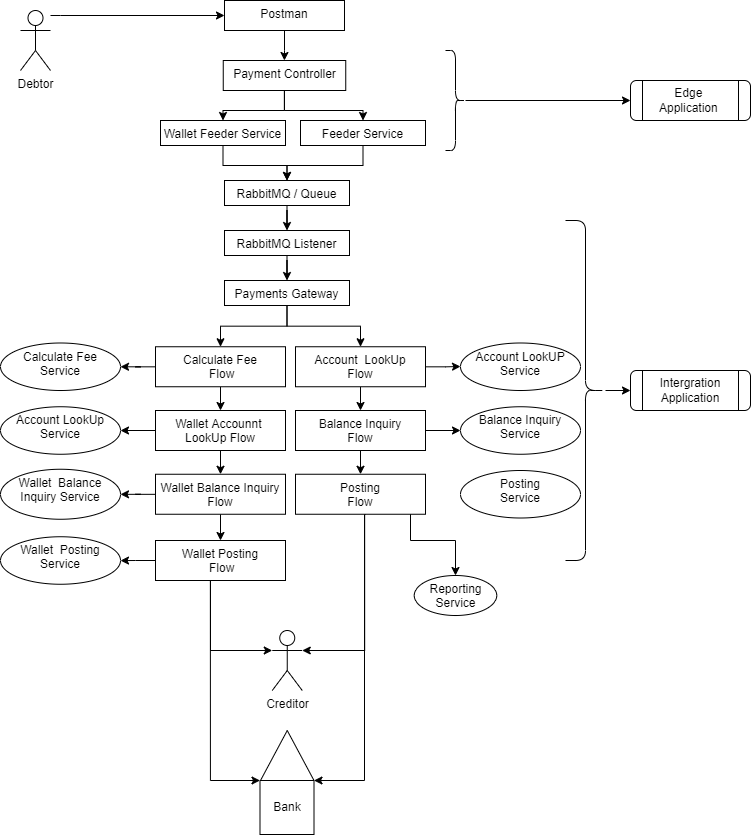

The diagram above was exported from draw.io. Its source (the exported page's mxGraphModel, read from the mxfile embedded in the PNG):
<mxGraphModel dx="1525" dy="861" grid="1" gridSize="10" guides="1" tooltips="1" connect="1" arrows="1" fold="1" page="1" pageScale="1" pageWidth="827" pageHeight="1169" math="0" shadow="0">
  <root>
    <mxCell id="yKMdwrJ-C4qZJJlyHl7z-0" />
    <mxCell id="yKMdwrJ-C4qZJJlyHl7z-1" parent="yKMdwrJ-C4qZJJlyHl7z-0" />
    <mxCell id="RSftLVoAcrQitUVv5nCM-0" value="" style="edgeStyle=orthogonalEdgeStyle;rounded=0;orthogonalLoop=1;jettySize=auto;html=1;" edge="1" parent="yKMdwrJ-C4qZJJlyHl7z-1" target="RSftLVoAcrQitUVv5nCM-4">
      <mxGeometry relative="1" as="geometry">
        <mxPoint x="120" y="25" as="sourcePoint" />
        <Array as="points">
          <mxPoint x="130" y="25" />
        </Array>
      </mxGeometry>
    </mxCell>
    <mxCell id="RSftLVoAcrQitUVv5nCM-1" value="Debtor&lt;br&gt;" style="shape=umlActor;verticalLabelPosition=bottom;verticalAlign=top;html=1;outlineConnect=0;" vertex="1" parent="yKMdwrJ-C4qZJJlyHl7z-1">
      <mxGeometry x="90" y="20" width="30" height="60" as="geometry" />
    </mxCell>
    <mxCell id="RSftLVoAcrQitUVv5nCM-2" value="Creditor&lt;br&gt;" style="shape=umlActor;verticalLabelPosition=bottom;verticalAlign=top;html=1;outlineConnect=0;" vertex="1" parent="yKMdwrJ-C4qZJJlyHl7z-1">
      <mxGeometry x="341.75" y="640" width="30" height="60" as="geometry" />
    </mxCell>
    <mxCell id="RSftLVoAcrQitUVv5nCM-3" value="" style="edgeStyle=orthogonalEdgeStyle;rounded=0;orthogonalLoop=1;jettySize=auto;html=1;" edge="1" parent="yKMdwrJ-C4qZJJlyHl7z-1" source="RSftLVoAcrQitUVv5nCM-4" target="RSftLVoAcrQitUVv5nCM-6">
      <mxGeometry relative="1" as="geometry" />
    </mxCell>
    <mxCell id="RSftLVoAcrQitUVv5nCM-4" value="Postman&lt;br&gt;" style="whiteSpace=wrap;html=1;verticalAlign=top;" vertex="1" parent="yKMdwrJ-C4qZJJlyHl7z-1">
      <mxGeometry x="294" y="10" width="120" height="30" as="geometry" />
    </mxCell>
    <mxCell id="RSftLVoAcrQitUVv5nCM-5" value="" style="edgeStyle=orthogonalEdgeStyle;rounded=0;orthogonalLoop=1;jettySize=auto;html=1;" edge="1" parent="yKMdwrJ-C4qZJJlyHl7z-1" source="RSftLVoAcrQitUVv5nCM-6" target="RSftLVoAcrQitUVv5nCM-8">
      <mxGeometry relative="1" as="geometry" />
    </mxCell>
    <mxCell id="RSftLVoAcrQitUVv5nCM-44" value="" style="edgeStyle=orthogonalEdgeStyle;rounded=0;orthogonalLoop=1;jettySize=auto;html=1;" edge="1" parent="yKMdwrJ-C4qZJJlyHl7z-1" source="RSftLVoAcrQitUVv5nCM-6" target="RSftLVoAcrQitUVv5nCM-43">
      <mxGeometry relative="1" as="geometry" />
    </mxCell>
    <mxCell id="RSftLVoAcrQitUVv5nCM-6" value="Payment Controller" style="whiteSpace=wrap;html=1;verticalAlign=top;" vertex="1" parent="yKMdwrJ-C4qZJJlyHl7z-1">
      <mxGeometry x="292.75" y="70" width="122.5" height="30" as="geometry" />
    </mxCell>
    <mxCell id="RSftLVoAcrQitUVv5nCM-7" value="" style="edgeStyle=orthogonalEdgeStyle;rounded=0;orthogonalLoop=1;jettySize=auto;html=1;" edge="1" parent="yKMdwrJ-C4qZJJlyHl7z-1" source="RSftLVoAcrQitUVv5nCM-8" target="RSftLVoAcrQitUVv5nCM-13">
      <mxGeometry relative="1" as="geometry" />
    </mxCell>
    <mxCell id="RSftLVoAcrQitUVv5nCM-8" value="Feeder Service&lt;br&gt;" style="whiteSpace=wrap;html=1;verticalAlign=top;" vertex="1" parent="yKMdwrJ-C4qZJJlyHl7z-1">
      <mxGeometry x="370" y="130" width="125" height="25" as="geometry" />
    </mxCell>
    <mxCell id="RSftLVoAcrQitUVv5nCM-9" value="" style="edgeStyle=orthogonalEdgeStyle;rounded=0;orthogonalLoop=1;jettySize=auto;html=1;" edge="1" parent="yKMdwrJ-C4qZJJlyHl7z-1" source="RSftLVoAcrQitUVv5nCM-10" target="RSftLVoAcrQitUVv5nCM-11">
      <mxGeometry relative="1" as="geometry" />
    </mxCell>
    <mxCell id="RSftLVoAcrQitUVv5nCM-10" value="" style="shape=curlyBracket;whiteSpace=wrap;html=1;rounded=1;flipH=1;" vertex="1" parent="yKMdwrJ-C4qZJJlyHl7z-1">
      <mxGeometry x="515" y="60" width="20" height="100" as="geometry" />
    </mxCell>
    <mxCell id="RSftLVoAcrQitUVv5nCM-11" value="Edge &lt;br&gt;Application&amp;nbsp;" style="shape=process;whiteSpace=wrap;html=1;backgroundOutline=1;rounded=1;" vertex="1" parent="yKMdwrJ-C4qZJJlyHl7z-1">
      <mxGeometry x="700" y="90" width="120" height="40" as="geometry" />
    </mxCell>
    <mxCell id="RSftLVoAcrQitUVv5nCM-12" value="" style="edgeStyle=orthogonalEdgeStyle;rounded=0;orthogonalLoop=1;jettySize=auto;html=1;" edge="1" parent="yKMdwrJ-C4qZJJlyHl7z-1" source="RSftLVoAcrQitUVv5nCM-13" target="RSftLVoAcrQitUVv5nCM-15">
      <mxGeometry relative="1" as="geometry" />
    </mxCell>
    <mxCell id="RSftLVoAcrQitUVv5nCM-13" value="RabbitMQ / Queue" style="whiteSpace=wrap;html=1;verticalAlign=top;" vertex="1" parent="yKMdwrJ-C4qZJJlyHl7z-1">
      <mxGeometry x="294" y="190" width="125" height="25" as="geometry" />
    </mxCell>
    <mxCell id="RSftLVoAcrQitUVv5nCM-14" value="" style="edgeStyle=orthogonalEdgeStyle;rounded=0;orthogonalLoop=1;jettySize=auto;html=1;" edge="1" parent="yKMdwrJ-C4qZJJlyHl7z-1" source="RSftLVoAcrQitUVv5nCM-15" target="RSftLVoAcrQitUVv5nCM-17">
      <mxGeometry relative="1" as="geometry" />
    </mxCell>
    <mxCell id="RSftLVoAcrQitUVv5nCM-15" value="RabbitMQ Listener" style="whiteSpace=wrap;html=1;verticalAlign=top;" vertex="1" parent="yKMdwrJ-C4qZJJlyHl7z-1">
      <mxGeometry x="294" y="240" width="125" height="25" as="geometry" />
    </mxCell>
    <mxCell id="RSftLVoAcrQitUVv5nCM-90" value="" style="edgeStyle=orthogonalEdgeStyle;rounded=0;orthogonalLoop=1;jettySize=auto;html=1;" edge="1" parent="yKMdwrJ-C4qZJJlyHl7z-1" source="RSftLVoAcrQitUVv5nCM-17" target="RSftLVoAcrQitUVv5nCM-89">
      <mxGeometry relative="1" as="geometry" />
    </mxCell>
    <mxCell id="RSftLVoAcrQitUVv5nCM-91" value="" style="edgeStyle=orthogonalEdgeStyle;rounded=0;orthogonalLoop=1;jettySize=auto;html=1;" edge="1" parent="yKMdwrJ-C4qZJJlyHl7z-1" source="RSftLVoAcrQitUVv5nCM-17" target="RSftLVoAcrQitUVv5nCM-77">
      <mxGeometry relative="1" as="geometry" />
    </mxCell>
    <mxCell id="RSftLVoAcrQitUVv5nCM-17" value="Payments Gateway&lt;br&gt;" style="whiteSpace=wrap;html=1;verticalAlign=top;" vertex="1" parent="yKMdwrJ-C4qZJJlyHl7z-1">
      <mxGeometry x="294" y="290" width="125" height="25" as="geometry" />
    </mxCell>
    <mxCell id="RSftLVoAcrQitUVv5nCM-37" value="" style="edgeStyle=orthogonalEdgeStyle;rounded=0;orthogonalLoop=1;jettySize=auto;html=1;exitX=0.532;exitY=0.988;exitDx=0;exitDy=0;exitPerimeter=0;entryX=1;entryY=0.3333333333333333;entryDx=0;entryDy=0;entryPerimeter=0;" edge="1" parent="yKMdwrJ-C4qZJJlyHl7z-1" source="RSftLVoAcrQitUVv5nCM-87" target="RSftLVoAcrQitUVv5nCM-2">
      <mxGeometry relative="1" as="geometry">
        <mxPoint x="435.0344827586207" y="520" as="sourcePoint" />
        <mxPoint x="380" y="660" as="targetPoint" />
        <Array as="points">
          <mxPoint x="434" y="660" />
        </Array>
      </mxGeometry>
    </mxCell>
    <mxCell id="RSftLVoAcrQitUVv5nCM-85" value="" style="edgeStyle=orthogonalEdgeStyle;rounded=0;orthogonalLoop=1;jettySize=auto;html=1;" edge="1" parent="yKMdwrJ-C4qZJJlyHl7z-1" target="RSftLVoAcrQitUVv5nCM-31">
      <mxGeometry relative="1" as="geometry">
        <mxPoint x="435.0344827586207" y="520" as="sourcePoint" />
        <Array as="points">
          <mxPoint x="480" y="520" />
          <mxPoint x="480" y="550" />
          <mxPoint x="525" y="550" />
        </Array>
      </mxGeometry>
    </mxCell>
    <mxCell id="RSftLVoAcrQitUVv5nCM-31" value="Reporting Service" style="ellipse;whiteSpace=wrap;html=1;verticalAlign=top;" vertex="1" parent="yKMdwrJ-C4qZJJlyHl7z-1">
      <mxGeometry x="483.75" y="585" width="82.5" height="40" as="geometry" />
    </mxCell>
    <mxCell id="RSftLVoAcrQitUVv5nCM-66" value="" style="edgeStyle=orthogonalEdgeStyle;rounded=0;orthogonalLoop=1;jettySize=auto;html=1;" edge="1" parent="yKMdwrJ-C4qZJJlyHl7z-1" source="RSftLVoAcrQitUVv5nCM-34" target="RSftLVoAcrQitUVv5nCM-65">
      <mxGeometry relative="1" as="geometry" />
    </mxCell>
    <mxCell id="RSftLVoAcrQitUVv5nCM-34" value="" style="shape=curlyBracket;whiteSpace=wrap;html=1;rounded=1;flipH=1;" vertex="1" parent="yKMdwrJ-C4qZJJlyHl7z-1">
      <mxGeometry x="635" y="230" width="40" height="340" as="geometry" />
    </mxCell>
    <mxCell id="RSftLVoAcrQitUVv5nCM-47" value="" style="edgeStyle=orthogonalEdgeStyle;rounded=0;orthogonalLoop=1;jettySize=auto;html=1;" edge="1" parent="yKMdwrJ-C4qZJJlyHl7z-1" source="RSftLVoAcrQitUVv5nCM-43" target="RSftLVoAcrQitUVv5nCM-13">
      <mxGeometry relative="1" as="geometry" />
    </mxCell>
    <mxCell id="RSftLVoAcrQitUVv5nCM-43" value="Wallet Feeder Service" style="whiteSpace=wrap;html=1;verticalAlign=top;" vertex="1" parent="yKMdwrJ-C4qZJJlyHl7z-1">
      <mxGeometry x="230" y="130" width="125" height="25" as="geometry" />
    </mxCell>
    <mxCell id="RSftLVoAcrQitUVv5nCM-56" value="" style="edgeStyle=orthogonalEdgeStyle;rounded=0;orthogonalLoop=1;jettySize=auto;html=1;" edge="1" parent="yKMdwrJ-C4qZJJlyHl7z-1" source="RSftLVoAcrQitUVv5nCM-54" target="RSftLVoAcrQitUVv5nCM-2">
      <mxGeometry relative="1" as="geometry">
        <Array as="points">
          <mxPoint x="280" y="660" />
        </Array>
      </mxGeometry>
    </mxCell>
    <mxCell id="RSftLVoAcrQitUVv5nCM-81" value="" style="edgeStyle=orthogonalEdgeStyle;rounded=0;orthogonalLoop=1;jettySize=auto;html=1;" edge="1" parent="yKMdwrJ-C4qZJJlyHl7z-1" source="RSftLVoAcrQitUVv5nCM-54" target="RSftLVoAcrQitUVv5nCM-61">
      <mxGeometry relative="1" as="geometry" />
    </mxCell>
    <mxCell id="RSftLVoAcrQitUVv5nCM-104" value="" style="edgeStyle=orthogonalEdgeStyle;rounded=0;orthogonalLoop=1;jettySize=auto;html=1;exitX=0.422;exitY=0.968;exitDx=0;exitDy=0;exitPerimeter=0;entryX=0;entryY=0;entryDx=0;entryDy=0;" edge="1" parent="yKMdwrJ-C4qZJJlyHl7z-1" source="RSftLVoAcrQitUVv5nCM-54" target="RSftLVoAcrQitUVv5nCM-101">
      <mxGeometry relative="1" as="geometry">
        <mxPoint x="230" y="690" as="targetPoint" />
        <Array as="points">
          <mxPoint x="280" y="790" />
        </Array>
      </mxGeometry>
    </mxCell>
    <mxCell id="RSftLVoAcrQitUVv5nCM-54" value="Wallet Posting&lt;br&gt;&amp;nbsp;Flow" style="whiteSpace=wrap;html=1;verticalAlign=top;" vertex="1" parent="yKMdwrJ-C4qZJJlyHl7z-1">
      <mxGeometry x="225" y="550" width="130" height="40" as="geometry" />
    </mxCell>
    <mxCell id="RSftLVoAcrQitUVv5nCM-57" value="Calculate Fee&lt;br&gt;Service&lt;br&gt;" style="ellipse;whiteSpace=wrap;html=1;verticalAlign=top;" vertex="1" parent="yKMdwrJ-C4qZJJlyHl7z-1">
      <mxGeometry x="70" y="352.5" width="120" height="47.5" as="geometry" />
    </mxCell>
    <mxCell id="RSftLVoAcrQitUVv5nCM-59" value="Account LookUp Service&lt;br&gt;" style="ellipse;whiteSpace=wrap;html=1;verticalAlign=top;" vertex="1" parent="yKMdwrJ-C4qZJJlyHl7z-1">
      <mxGeometry x="70" y="416.25" width="120" height="47.5" as="geometry" />
    </mxCell>
    <mxCell id="RSftLVoAcrQitUVv5nCM-60" value="Wallet&amp;nbsp; Balance Inquiry Service" style="ellipse;whiteSpace=wrap;html=1;verticalAlign=top;" vertex="1" parent="yKMdwrJ-C4qZJJlyHl7z-1">
      <mxGeometry x="70" y="478.75" width="120" height="50" as="geometry" />
    </mxCell>
    <mxCell id="RSftLVoAcrQitUVv5nCM-61" value="Wallet&amp;nbsp; Posting Service" style="ellipse;whiteSpace=wrap;html=1;verticalAlign=top;" vertex="1" parent="yKMdwrJ-C4qZJJlyHl7z-1">
      <mxGeometry x="70" y="546.25" width="120" height="47.5" as="geometry" />
    </mxCell>
    <mxCell id="RSftLVoAcrQitUVv5nCM-62" value="Account LookUP Service" style="ellipse;whiteSpace=wrap;html=1;verticalAlign=top;" vertex="1" parent="yKMdwrJ-C4qZJJlyHl7z-1">
      <mxGeometry x="530" y="352.5" width="120" height="47.5" as="geometry" />
    </mxCell>
    <mxCell id="RSftLVoAcrQitUVv5nCM-63" value="Balance Inquiry Service" style="ellipse;whiteSpace=wrap;html=1;verticalAlign=top;" vertex="1" parent="yKMdwrJ-C4qZJJlyHl7z-1">
      <mxGeometry x="530" y="416.25" width="120" height="47.5" as="geometry" />
    </mxCell>
    <mxCell id="RSftLVoAcrQitUVv5nCM-64" value="Posting&lt;br&gt;Service" style="ellipse;whiteSpace=wrap;html=1;verticalAlign=top;" vertex="1" parent="yKMdwrJ-C4qZJJlyHl7z-1">
      <mxGeometry x="530" y="480" width="120" height="47.5" as="geometry" />
    </mxCell>
    <mxCell id="RSftLVoAcrQitUVv5nCM-65" value="Intergration Application" style="shape=process;whiteSpace=wrap;html=1;backgroundOutline=1;rounded=1;" vertex="1" parent="yKMdwrJ-C4qZJJlyHl7z-1">
      <mxGeometry x="700" y="380" width="120" height="40" as="geometry" />
    </mxCell>
    <mxCell id="RSftLVoAcrQitUVv5nCM-80" value="" style="edgeStyle=orthogonalEdgeStyle;rounded=0;orthogonalLoop=1;jettySize=auto;html=1;" edge="1" parent="yKMdwrJ-C4qZJJlyHl7z-1" source="RSftLVoAcrQitUVv5nCM-75" target="RSftLVoAcrQitUVv5nCM-60">
      <mxGeometry relative="1" as="geometry" />
    </mxCell>
    <mxCell id="RSftLVoAcrQitUVv5nCM-96" value="" style="edgeStyle=orthogonalEdgeStyle;rounded=0;orthogonalLoop=1;jettySize=auto;html=1;" edge="1" parent="yKMdwrJ-C4qZJJlyHl7z-1" source="RSftLVoAcrQitUVv5nCM-75" target="RSftLVoAcrQitUVv5nCM-54">
      <mxGeometry relative="1" as="geometry" />
    </mxCell>
    <mxCell id="RSftLVoAcrQitUVv5nCM-75" value="Wallet Balance Inquiry Flow" style="whiteSpace=wrap;html=1;verticalAlign=top;" vertex="1" parent="yKMdwrJ-C4qZJJlyHl7z-1">
      <mxGeometry x="225" y="483.75" width="130" height="40" as="geometry" />
    </mxCell>
    <mxCell id="RSftLVoAcrQitUVv5nCM-79" value="" style="edgeStyle=orthogonalEdgeStyle;rounded=0;orthogonalLoop=1;jettySize=auto;html=1;entryX=1;entryY=0.5;entryDx=0;entryDy=0;" edge="1" parent="yKMdwrJ-C4qZJJlyHl7z-1" source="RSftLVoAcrQitUVv5nCM-76" target="RSftLVoAcrQitUVv5nCM-59">
      <mxGeometry relative="1" as="geometry">
        <mxPoint x="190" y="435" as="targetPoint" />
      </mxGeometry>
    </mxCell>
    <mxCell id="RSftLVoAcrQitUVv5nCM-94" value="" style="edgeStyle=orthogonalEdgeStyle;rounded=0;orthogonalLoop=1;jettySize=auto;html=1;" edge="1" parent="yKMdwrJ-C4qZJJlyHl7z-1" source="RSftLVoAcrQitUVv5nCM-76" target="RSftLVoAcrQitUVv5nCM-75">
      <mxGeometry relative="1" as="geometry" />
    </mxCell>
    <mxCell id="RSftLVoAcrQitUVv5nCM-76" value="Wallet Accounnt&amp;nbsp; LookUp Flow" style="whiteSpace=wrap;html=1;verticalAlign=top;" vertex="1" parent="yKMdwrJ-C4qZJJlyHl7z-1">
      <mxGeometry x="225" y="420" width="130" height="40" as="geometry" />
    </mxCell>
    <mxCell id="RSftLVoAcrQitUVv5nCM-78" value="" style="edgeStyle=orthogonalEdgeStyle;rounded=0;orthogonalLoop=1;jettySize=auto;html=1;entryX=1;entryY=0.5;entryDx=0;entryDy=0;" edge="1" parent="yKMdwrJ-C4qZJJlyHl7z-1" source="RSftLVoAcrQitUVv5nCM-77" target="RSftLVoAcrQitUVv5nCM-57">
      <mxGeometry relative="1" as="geometry" />
    </mxCell>
    <mxCell id="RSftLVoAcrQitUVv5nCM-92" value="" style="edgeStyle=orthogonalEdgeStyle;rounded=0;orthogonalLoop=1;jettySize=auto;html=1;" edge="1" parent="yKMdwrJ-C4qZJJlyHl7z-1" source="RSftLVoAcrQitUVv5nCM-77" target="RSftLVoAcrQitUVv5nCM-76">
      <mxGeometry relative="1" as="geometry" />
    </mxCell>
    <mxCell id="RSftLVoAcrQitUVv5nCM-77" value="Calculate Fee&lt;br&gt;&amp;nbsp;Flow" style="whiteSpace=wrap;html=1;verticalAlign=top;" vertex="1" parent="yKMdwrJ-C4qZJJlyHl7z-1">
      <mxGeometry x="225" y="356.25" width="130" height="40" as="geometry" />
    </mxCell>
    <mxCell id="RSftLVoAcrQitUVv5nCM-99" value="" style="edgeStyle=orthogonalEdgeStyle;rounded=0;orthogonalLoop=1;jettySize=auto;html=1;exitX=0.539;exitY=0.996;exitDx=0;exitDy=0;exitPerimeter=0;entryX=1;entryY=0;entryDx=0;entryDy=0;" edge="1" parent="yKMdwrJ-C4qZJJlyHl7z-1" source="RSftLVoAcrQitUVv5nCM-87" target="RSftLVoAcrQitUVv5nCM-101">
      <mxGeometry relative="1" as="geometry">
        <mxPoint x="390" y="790" as="targetPoint" />
        <Array as="points">
          <mxPoint x="434" y="524" />
          <mxPoint x="434" y="790" />
        </Array>
      </mxGeometry>
    </mxCell>
    <mxCell id="RSftLVoAcrQitUVv5nCM-87" value="Posting&lt;br&gt;Flow" style="whiteSpace=wrap;html=1;verticalAlign=top;" vertex="1" parent="yKMdwrJ-C4qZJJlyHl7z-1">
      <mxGeometry x="365" y="483.75" width="130" height="40" as="geometry" />
    </mxCell>
    <mxCell id="RSftLVoAcrQitUVv5nCM-95" value="" style="edgeStyle=orthogonalEdgeStyle;rounded=0;orthogonalLoop=1;jettySize=auto;html=1;" edge="1" parent="yKMdwrJ-C4qZJJlyHl7z-1" source="RSftLVoAcrQitUVv5nCM-88" target="RSftLVoAcrQitUVv5nCM-87">
      <mxGeometry relative="1" as="geometry" />
    </mxCell>
    <mxCell id="RSftLVoAcrQitUVv5nCM-98" value="" style="edgeStyle=orthogonalEdgeStyle;rounded=0;orthogonalLoop=1;jettySize=auto;html=1;" edge="1" parent="yKMdwrJ-C4qZJJlyHl7z-1" source="RSftLVoAcrQitUVv5nCM-88">
      <mxGeometry relative="1" as="geometry">
        <mxPoint x="530" y="440" as="targetPoint" />
      </mxGeometry>
    </mxCell>
    <mxCell id="RSftLVoAcrQitUVv5nCM-88" value="Balance Inquiry&lt;br&gt;Flow" style="whiteSpace=wrap;html=1;verticalAlign=top;" vertex="1" parent="yKMdwrJ-C4qZJJlyHl7z-1">
      <mxGeometry x="365" y="420" width="130" height="40" as="geometry" />
    </mxCell>
    <mxCell id="RSftLVoAcrQitUVv5nCM-93" value="" style="edgeStyle=orthogonalEdgeStyle;rounded=0;orthogonalLoop=1;jettySize=auto;html=1;" edge="1" parent="yKMdwrJ-C4qZJJlyHl7z-1" source="RSftLVoAcrQitUVv5nCM-89" target="RSftLVoAcrQitUVv5nCM-88">
      <mxGeometry relative="1" as="geometry" />
    </mxCell>
    <mxCell id="RSftLVoAcrQitUVv5nCM-97" value="" style="edgeStyle=orthogonalEdgeStyle;rounded=0;orthogonalLoop=1;jettySize=auto;html=1;" edge="1" parent="yKMdwrJ-C4qZJJlyHl7z-1" source="RSftLVoAcrQitUVv5nCM-89">
      <mxGeometry relative="1" as="geometry">
        <mxPoint x="530" y="376" as="targetPoint" />
      </mxGeometry>
    </mxCell>
    <mxCell id="RSftLVoAcrQitUVv5nCM-89" value="Account&amp;nbsp; LookUp&lt;br&gt;Flow" style="whiteSpace=wrap;html=1;verticalAlign=top;" vertex="1" parent="yKMdwrJ-C4qZJJlyHl7z-1">
      <mxGeometry x="365" y="356.25" width="130" height="40" as="geometry" />
    </mxCell>
    <mxCell id="RSftLVoAcrQitUVv5nCM-100" value="" style="triangle;whiteSpace=wrap;html=1;direction=north;" vertex="1" parent="yKMdwrJ-C4qZJJlyHl7z-1">
      <mxGeometry x="330" y="740" width="53.5" height="50" as="geometry" />
    </mxCell>
    <mxCell id="RSftLVoAcrQitUVv5nCM-101" value="Bank&lt;br&gt;" style="whiteSpace=wrap;html=1;aspect=fixed;" vertex="1" parent="yKMdwrJ-C4qZJJlyHl7z-1">
      <mxGeometry x="329.5" y="790" width="54" height="54" as="geometry" />
    </mxCell>
  </root>
</mxGraphModel>